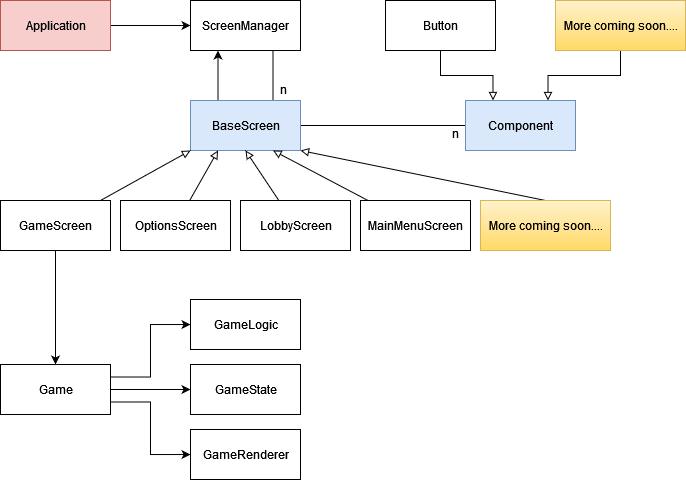

The diagram above was exported from draw.io. Its source (the exported page's mxGraphModel, read from the mxfile embedded in the PNG):
<mxGraphModel dx="1146" dy="519" grid="1" gridSize="10" guides="1" tooltips="1" connect="1" arrows="1" fold="1" page="1" pageScale="1" pageWidth="850" pageHeight="1100" math="0" shadow="0">
  <root>
    <mxCell id="0" />
    <mxCell id="1" parent="0" />
    <mxCell id="0f9yL4R4HN5OzOgu7img-18" style="edgeStyle=orthogonalEdgeStyle;rounded=0;orthogonalLoop=1;jettySize=auto;html=1;" edge="1" parent="1" source="0f9yL4R4HN5OzOgu7img-1" target="0f9yL4R4HN5OzOgu7img-2">
      <mxGeometry relative="1" as="geometry" />
    </mxCell>
    <mxCell id="0f9yL4R4HN5OzOgu7img-1" value="Application" style="html=1;fillColor=#f8cecc;strokeColor=#b85450;" vertex="1" parent="1">
      <mxGeometry x="40" y="100" width="110" height="50" as="geometry" />
    </mxCell>
    <mxCell id="0f9yL4R4HN5OzOgu7img-30" style="edgeStyle=orthogonalEdgeStyle;rounded=0;orthogonalLoop=1;jettySize=auto;html=1;entryX=0.75;entryY=0;entryDx=0;entryDy=0;startArrow=none;startFill=0;endArrow=none;endFill=0;exitX=0.75;exitY=1;exitDx=0;exitDy=0;" edge="1" parent="1" source="0f9yL4R4HN5OzOgu7img-2" target="0f9yL4R4HN5OzOgu7img-5">
      <mxGeometry relative="1" as="geometry" />
    </mxCell>
    <mxCell id="0f9yL4R4HN5OzOgu7img-2" value="&lt;div&gt;ScreenManager&lt;/div&gt;" style="html=1;" vertex="1" parent="1">
      <mxGeometry x="230" y="100" width="110" height="50" as="geometry" />
    </mxCell>
    <object label="" id="0f9yL4R4HN5OzOgu7img-21">
      <mxCell style="edgeStyle=orthogonalEdgeStyle;rounded=0;orthogonalLoop=1;jettySize=auto;html=1;endArrow=none;endFill=0;" edge="1" parent="1" source="0f9yL4R4HN5OzOgu7img-5" target="0f9yL4R4HN5OzOgu7img-8">
        <mxGeometry relative="1" as="geometry" />
      </mxCell>
    </object>
    <mxCell id="0f9yL4R4HN5OzOgu7img-31" style="edgeStyle=orthogonalEdgeStyle;rounded=0;orthogonalLoop=1;jettySize=auto;html=1;entryX=0.25;entryY=1;entryDx=0;entryDy=0;startArrow=none;startFill=0;endArrow=classic;endFill=1;exitX=0.25;exitY=0;exitDx=0;exitDy=0;" edge="1" parent="1" source="0f9yL4R4HN5OzOgu7img-5" target="0f9yL4R4HN5OzOgu7img-2">
      <mxGeometry relative="1" as="geometry" />
    </mxCell>
    <mxCell id="0f9yL4R4HN5OzOgu7img-74" style="edgeStyle=none;rounded=0;orthogonalLoop=1;jettySize=auto;html=1;exitX=1;exitY=1;exitDx=0;exitDy=0;entryX=0.5;entryY=0;entryDx=0;entryDy=0;startArrow=block;startFill=0;endArrow=none;endFill=0;" edge="1" parent="1" source="0f9yL4R4HN5OzOgu7img-5" target="0f9yL4R4HN5OzOgu7img-72">
      <mxGeometry relative="1" as="geometry" />
    </mxCell>
    <mxCell id="0f9yL4R4HN5OzOgu7img-5" value="BaseScreen" style="html=1;fillColor=#dae8fc;strokeColor=#6c8ebf;" vertex="1" parent="1">
      <mxGeometry x="230" y="200" width="110" height="50" as="geometry" />
    </mxCell>
    <mxCell id="0f9yL4R4HN5OzOgu7img-22" style="edgeStyle=orthogonalEdgeStyle;rounded=0;orthogonalLoop=1;jettySize=auto;html=1;entryX=0.25;entryY=0;entryDx=0;entryDy=0;endArrow=block;endFill=0;" edge="1" parent="1" source="0f9yL4R4HN5OzOgu7img-6" target="0f9yL4R4HN5OzOgu7img-8">
      <mxGeometry relative="1" as="geometry" />
    </mxCell>
    <mxCell id="0f9yL4R4HN5OzOgu7img-6" value="Button" style="html=1;" vertex="1" parent="1">
      <mxGeometry x="425" y="100" width="110" height="50" as="geometry" />
    </mxCell>
    <mxCell id="0f9yL4R4HN5OzOgu7img-23" style="edgeStyle=orthogonalEdgeStyle;rounded=0;orthogonalLoop=1;jettySize=auto;html=1;entryX=0.75;entryY=0;entryDx=0;entryDy=0;endArrow=block;endFill=0;startArrow=none;startFill=0;" edge="1" parent="1" source="0f9yL4R4HN5OzOgu7img-7" target="0f9yL4R4HN5OzOgu7img-8">
      <mxGeometry relative="1" as="geometry" />
    </mxCell>
    <mxCell id="0f9yL4R4HN5OzOgu7img-7" value="More coming soon...." style="html=1;fillColor=#fff2cc;strokeColor=#d6b656;gradientColor=#ffd966;" vertex="1" parent="1">
      <mxGeometry x="595" y="100" width="130" height="50" as="geometry" />
    </mxCell>
    <mxCell id="0f9yL4R4HN5OzOgu7img-8" value="Component" style="html=1;fillColor=#dae8fc;strokeColor=#6c8ebf;" vertex="1" parent="1">
      <mxGeometry x="505" y="200" width="110" height="50" as="geometry" />
    </mxCell>
    <mxCell id="0f9yL4R4HN5OzOgu7img-52" style="rounded=0;orthogonalLoop=1;jettySize=auto;html=1;entryX=0;entryY=1;entryDx=0;entryDy=0;startArrow=none;startFill=0;endArrow=block;endFill=0;" edge="1" parent="1" source="0f9yL4R4HN5OzOgu7img-9" target="0f9yL4R4HN5OzOgu7img-5">
      <mxGeometry relative="1" as="geometry" />
    </mxCell>
    <mxCell id="0f9yL4R4HN5OzOgu7img-9" value="&lt;div&gt;GameScreen&lt;/div&gt;" style="html=1;" vertex="1" parent="1">
      <mxGeometry x="40" y="300" width="110" height="50" as="geometry" />
    </mxCell>
    <mxCell id="0f9yL4R4HN5OzOgu7img-53" style="rounded=0;orthogonalLoop=1;jettySize=auto;html=1;entryX=0.25;entryY=1;entryDx=0;entryDy=0;startArrow=none;startFill=0;endArrow=block;endFill=0;" edge="1" parent="1" source="0f9yL4R4HN5OzOgu7img-10" target="0f9yL4R4HN5OzOgu7img-5">
      <mxGeometry relative="1" as="geometry" />
    </mxCell>
    <mxCell id="0f9yL4R4HN5OzOgu7img-10" value="&lt;div&gt;OptionsScreen&lt;/div&gt;" style="html=1;" vertex="1" parent="1">
      <mxGeometry x="160" y="300" width="110" height="50" as="geometry" />
    </mxCell>
    <mxCell id="0f9yL4R4HN5OzOgu7img-54" style="rounded=0;orthogonalLoop=1;jettySize=auto;html=1;entryX=0.5;entryY=1;entryDx=0;entryDy=0;startArrow=none;startFill=0;endArrow=block;endFill=0;" edge="1" parent="1" source="0f9yL4R4HN5OzOgu7img-11" target="0f9yL4R4HN5OzOgu7img-5">
      <mxGeometry relative="1" as="geometry" />
    </mxCell>
    <mxCell id="0f9yL4R4HN5OzOgu7img-11" value="&lt;div&gt;LobbyScreen&lt;/div&gt;" style="html=1;" vertex="1" parent="1">
      <mxGeometry x="280" y="300" width="110" height="50" as="geometry" />
    </mxCell>
    <mxCell id="0f9yL4R4HN5OzOgu7img-55" style="rounded=0;orthogonalLoop=1;jettySize=auto;html=1;startArrow=none;startFill=0;endArrow=block;endFill=0;entryX=0.75;entryY=1;entryDx=0;entryDy=0;" edge="1" parent="1" source="0f9yL4R4HN5OzOgu7img-12" target="0f9yL4R4HN5OzOgu7img-5">
      <mxGeometry relative="1" as="geometry">
        <mxPoint x="340" y="250" as="targetPoint" />
      </mxGeometry>
    </mxCell>
    <mxCell id="0f9yL4R4HN5OzOgu7img-12" value="MainMenuScreen" style="html=1;" vertex="1" parent="1">
      <mxGeometry x="400" y="300" width="110" height="50" as="geometry" />
    </mxCell>
    <mxCell id="0f9yL4R4HN5OzOgu7img-20" style="edgeStyle=orthogonalEdgeStyle;rounded=0;orthogonalLoop=1;jettySize=auto;html=1;startArrow=classic;startFill=1;endArrow=none;endFill=0;" edge="1" parent="1" source="0f9yL4R4HN5OzOgu7img-13" target="0f9yL4R4HN5OzOgu7img-9">
      <mxGeometry relative="1" as="geometry" />
    </mxCell>
    <mxCell id="0f9yL4R4HN5OzOgu7img-13" value="Game" style="html=1;" vertex="1" parent="1">
      <mxGeometry x="40" y="464" width="110" height="50" as="geometry" />
    </mxCell>
    <mxCell id="0f9yL4R4HN5OzOgu7img-70" style="edgeStyle=orthogonalEdgeStyle;rounded=0;orthogonalLoop=1;jettySize=auto;html=1;entryX=1;entryY=0.25;entryDx=0;entryDy=0;startArrow=classic;startFill=1;endArrow=none;endFill=0;" edge="1" parent="1" source="0f9yL4R4HN5OzOgu7img-14" target="0f9yL4R4HN5OzOgu7img-13">
      <mxGeometry relative="1" as="geometry" />
    </mxCell>
    <mxCell id="0f9yL4R4HN5OzOgu7img-14" value="GameLogic" style="html=1;" vertex="1" parent="1">
      <mxGeometry x="230" y="399" width="110" height="50" as="geometry" />
    </mxCell>
    <mxCell id="0f9yL4R4HN5OzOgu7img-68" style="edgeStyle=orthogonalEdgeStyle;rounded=0;orthogonalLoop=1;jettySize=auto;html=1;entryX=1;entryY=0.5;entryDx=0;entryDy=0;startArrow=classic;startFill=1;endArrow=none;endFill=0;" edge="1" parent="1" source="0f9yL4R4HN5OzOgu7img-15" target="0f9yL4R4HN5OzOgu7img-13">
      <mxGeometry relative="1" as="geometry" />
    </mxCell>
    <mxCell id="0f9yL4R4HN5OzOgu7img-15" value="&lt;div&gt;GameState&lt;/div&gt;" style="html=1;" vertex="1" parent="1">
      <mxGeometry x="230" y="464" width="110" height="50" as="geometry" />
    </mxCell>
    <mxCell id="0f9yL4R4HN5OzOgu7img-69" style="edgeStyle=orthogonalEdgeStyle;rounded=0;orthogonalLoop=1;jettySize=auto;html=1;entryX=1;entryY=0.75;entryDx=0;entryDy=0;startArrow=classic;startFill=1;endArrow=none;endFill=0;" edge="1" parent="1" source="0f9yL4R4HN5OzOgu7img-16" target="0f9yL4R4HN5OzOgu7img-13">
      <mxGeometry relative="1" as="geometry" />
    </mxCell>
    <mxCell id="0f9yL4R4HN5OzOgu7img-16" value="GameRenderer" style="html=1;" vertex="1" parent="1">
      <mxGeometry x="230" y="529" width="110" height="50" as="geometry" />
    </mxCell>
    <mxCell id="0f9yL4R4HN5OzOgu7img-49" value="n" style="text;align=center;fontStyle=0;verticalAlign=middle;spacingLeft=3;spacingRight=3;strokeColor=none;rotatable=0;points=[[0,0.5],[1,0.5]];portConstraint=eastwest;" vertex="1" parent="1">
      <mxGeometry x="455" y="220" width="80" height="26" as="geometry" />
    </mxCell>
    <mxCell id="0f9yL4R4HN5OzOgu7img-51" value="n" style="text;align=center;fontStyle=0;verticalAlign=middle;spacingLeft=3;spacingRight=3;strokeColor=none;rotatable=0;points=[[0,0.5],[1,0.5]];portConstraint=eastwest;" vertex="1" parent="1">
      <mxGeometry x="283" y="176" width="80" height="26" as="geometry" />
    </mxCell>
    <mxCell id="0f9yL4R4HN5OzOgu7img-72" value="More coming soon...." style="html=1;fillColor=#fff2cc;strokeColor=#d6b656;gradientColor=#ffd966;" vertex="1" parent="1">
      <mxGeometry x="520" y="300" width="130" height="50" as="geometry" />
    </mxCell>
  </root>
</mxGraphModel>